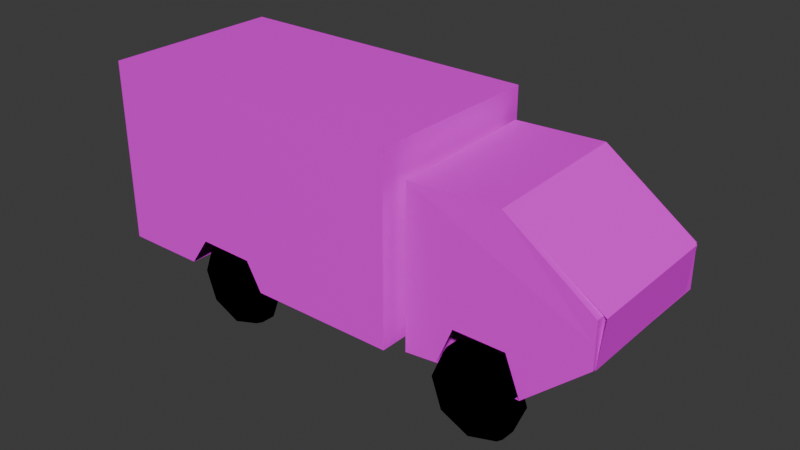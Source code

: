 # Source: van.blend  (saved by Blender 4.0.36; exported with 4.5.12 LTS)
import bpy
from mathutils import Matrix  # noqa: F401  (used for matrix-valued properties, if any)

bpy.ops.wm.read_factory_settings(use_empty=True)
scene = bpy.context.scene
scene.name = 'Scene'

# ---- collections
col_collection = bpy.data.collections.new('Collection'); scene.collection.children.link(col_collection)

# ---- images (referenced by path relative to the original .blend; pixels are not part of the script)
import os
ASSET_DIR = os.environ.get("B2B_ASSET_DIR", "")  # directory of the original .blend (textures are referenced by path, not embedded)
HERE = os.path.dirname(os.path.abspath(__file__))  # packed textures are extracted next to this script under _unpacked/

def load_image(name, relpath, width, height, colorspace="sRGB"):
    """Load a texture the original file referenced (path relative to the .blend, or extracted next to this script)."""
    p = next((c for c in (os.path.join(HERE, relpath), os.path.join(ASSET_DIR, relpath)) if relpath and os.path.exists(c)), "")
    if p:
        img = bpy.data.images.load(p, check_existing=True)
        img.name = name
    else:  # same state as the original file: an image datablock whose file is absent (Cycles renders it pink)
        img = bpy.data.images.new(name, width, height)
        img.source = "FILE"
        img.filepath = "//" + (relpath or name)
    img.colorspace_settings.name = colorspace
    return img
img_l300_png = load_image('l300.png', 'l300.png', 1024, 1024, 'sRGB')
img_front_l300_png = load_image('front l300.png', 'front l300.png', 1024, 1024, 'sRGB')
img_back_l300_jpeg = load_image('back l300.jpeg', 'back l300.jpeg', 1024, 1024, 'sRGB')

# ---- materials (node trees are filled in below, after node groups)
mat_material = bpy.data.materials.new('Material')
mat_material.alpha_threshold = 0.0
mat_material.use_transparent_shadow = False
mat_material.roughness = 0.5
mat_material.line_color = (0.0, 0.0, 0.0, 1.0)
mat_material_001 = bpy.data.materials.new('Material.001')
mat_material_001.use_transparent_shadow = False
mat_material_001.diffuse_color = (0.0, 0.0, 0.0, 1.0)
mat_material_002 = bpy.data.materials.new('Material.002')
mat_material_002.use_transparent_shadow = False
mat_material_003 = bpy.data.materials.new('Material.003')
mat_material_003.use_transparent_shadow = False
mat_material_004 = bpy.data.materials.new('Material.004')
mat_material_004.use_transparent_shadow = False

# ---- material node trees
mat_material.use_nodes = True; mat_material.node_tree.nodes.clear()
_N = mat_material.node_tree.nodes; _L = mat_material.node_tree.links
n0 = _N.new('ShaderNodeOutputMaterial'); n0.name = 'Material Output'; n0.location = (300, 300)
n1 = _N.new('ShaderNodeBsdfPrincipled'); n1.name = 'Principled BSDF'; n1.location = (10, 300)
n1.inputs[3].default_value = 1.45
n2 = _N.new('ShaderNodeTexImage'); n2.name = 'Image Texture'; n2.location = (-280, 275)
n2.image = img_l300_png
_L.new(n1.outputs[0], n0.inputs[0])
_L.new(n2.outputs[0], n1.inputs[0])
n0.is_active_output = True
mat_material_002.use_nodes = True; mat_material_002.node_tree.nodes.clear()
_N = mat_material_002.node_tree.nodes; _L = mat_material_002.node_tree.links
n0 = _N.new('ShaderNodeBsdfPrincipled'); n0.name = 'Principled BSDF'; n0.location = (10, 300)
n0.inputs[3].default_value = 1.45
n1 = _N.new('ShaderNodeOutputMaterial'); n1.name = 'Material Output'; n1.location = (300, 300)
n2 = _N.new('ShaderNodeTexImage'); n2.name = 'Image Texture'; n2.location = (-280, 275)
n2.image = img_l300_png
_L.new(n0.outputs[0], n1.inputs[0])
_L.new(n2.outputs[0], n0.inputs[0])
n1.is_active_output = True
mat_material_003.use_nodes = True; mat_material_003.node_tree.nodes.clear()
_N = mat_material_003.node_tree.nodes; _L = mat_material_003.node_tree.links
n0 = _N.new('ShaderNodeBsdfPrincipled'); n0.name = 'Principled BSDF'; n0.location = (10, 300)
n0.inputs[3].default_value = 1.45
n1 = _N.new('ShaderNodeOutputMaterial'); n1.name = 'Material Output'; n1.location = (300, 300)
n2 = _N.new('ShaderNodeTexImage'); n2.name = 'Image Texture'; n2.location = (-280, 275)
n2.image = img_front_l300_png
_L.new(n0.outputs[0], n1.inputs[0])
_L.new(n2.outputs[0], n0.inputs[0])
n1.is_active_output = True
mat_material_004.use_nodes = True; mat_material_004.node_tree.nodes.clear()
_N = mat_material_004.node_tree.nodes; _L = mat_material_004.node_tree.links
n0 = _N.new('ShaderNodeBsdfPrincipled'); n0.name = 'Principled BSDF'; n0.location = (10, 300)
n0.inputs[3].default_value = 1.45
n1 = _N.new('ShaderNodeOutputMaterial'); n1.name = 'Material Output'; n1.location = (300, 300)
n2 = _N.new('ShaderNodeTexImage'); n2.name = 'Image Texture'; n2.location = (-280, 275)
n2.image = img_back_l300_jpeg
_L.new(n0.outputs[0], n1.inputs[0])
_L.new(n2.outputs[0], n0.inputs[0])
n1.is_active_output = True

# ---- world
world_world = bpy.data.worlds.new('World'); scene.world = world_world
world_world.use_nodes = True; world_world.node_tree.nodes.clear()
_N = world_world.node_tree.nodes; _L = world_world.node_tree.links
n0 = _N.new('ShaderNodeOutputWorld'); n0.name = 'World Output'; n0.location = (300, 300)
n1 = _N.new('ShaderNodeBackground'); n1.name = 'Background'; n1.location = (10, 300)
n1.inputs[0].default_value = (0.05088, 0.05088, 0.05088, 1.0)
_L.new(n1.outputs[0], n0.inputs[0])
n0.is_active_output = True
world_world.color = (0.05088, 0.05088, 0.05088)
world_world.use_sun_shadow = False
world_world.sun_shadow_jitter_overblur = 0.0

# ---- meshes
me_cube = bpy.data.meshes.new('Cube')
me_cube.from_pydata([(1.0, 1.0, 1.0), (1.0, 1.0, -1.0), (1.0, -1.0, 1.0), (1.0, -1.0, -1.0), (-1.0, 1.0, 1.0), (-1.0, 1.0, -1.0), (-1.0, -1.0, 1.0), (-1.0, -1.0, -1.0), (0.09104, 1.0, -1.0), (-0.4887, 1.0, -1.0), (-0.01423, 1.0, -0.7001), (-0.3696, 1.0, -0.6935), (0.09104, 0.5823, -1.0), (-0.4887, 0.5823, -1.0), (-0.01423, 0.5823, -0.7001), (-0.3696, 0.5823, -0.6935), (-0.4868, -1.0, -1.0), (0.08407, -1.0, -1.0), (-0.3621, -1.0, -0.6868), (-0.01423, -1.0, -0.6968)], [], [(0, 4, 6, 2), (3, 2, 6, 7, 16, 18, 19, 17), (7, 6, 4, 5), (1, 0, 2, 3), (5, 4, 0, 1, 8, 10, 11, 9), (11, 10, 14, 15), (9, 11, 15, 13), (14, 10, 8, 12), (17, 8, 1, 3), (7, 5, 9, 13, 16)])
_uv = me_cube.uv_layers.new(name='UVMap')
_uv.uv.foreach_set('vector', [0.465, 0.4823, 0.5995, 0.4823, 0.5995, 0.6168, 0.465, 0.6168, 0.6483, 0.2598, 0.6362, 0.9473, 0.01839, 0.9714, 0.03184, 0.2686, 0.1711, 0.2543, 0.1909, 0.4231, 0.3125, 0.4104, 0.3408, 0.2699, 0.4152, 0.3101, 0.5848, 0.3101, 0.5848, 0.4797, 0.4152, 0.4797, 0.375, 0.5, 0.625, 0.5, 0.625, 0.75, 0.375, 0.75, 0.6487, 0.2114, 0.632, 0.9586, 0.03437, 0.9752, 0.04475, 0.282, 0.1567, 0.2806, 0.2001, 0.4042, 0.3135, 0.3986, 0.3486, 0.2349, 0.4133, 0.3288, 0.4125, 0.3732, 0.4125, 0.3732, 0.4133, 0.3288, 0.375, 0.3139, 0.4133, 0.3288, 0.4133, 0.3288, 0.0, 0.0, 0.4125, 0.3732, 0.4125, 0.3732, 0.375, 0.3864, 0.0, 0.0, 0.306, 0.2815, 0.2124, 0.3036, 0.2119, 0.3828, 0.2928, 0.3984, 0.2484, 0.3547, 0.3129, 0.3308, 0.2983, 0.297, 0.2216, 0.3011, 0.2457, 0.3368])
me_cube.materials.append(mat_material)
me_cube.use_mirror_vertex_groups = False
me_cube.update()
me_cube_001 = bpy.data.meshes.new('Cube.001')
me_cube_001.from_pydata([(-0.6667, -0.6667, -0.6667), (-0.6667, -0.6667, 0.6667), (-0.6667, 0.6667, -0.6667), (-0.6667, 0.6667, 0.6667), (0.6667, -0.6667, -0.6667), (0.6667, -0.6667, 0.6667), (0.6667, 0.6667, -0.6667), (0.6667, 0.6667, 0.6667), (-0.6667, 1.531, 0.6667), (-0.6667, 1.531, -0.6667), (0.6667, 1.531, -0.6667), (0.6667, 1.531, 0.6667), (-0.5, -1.0, -0.5), (-0.5, -1.0, 0.5), (0.5, -1.0, 0.5), (0.5, -1.0, -0.5), (-0.5, 3.39, 0.5), (-0.5, 3.39, -0.5), (0.5, 3.39, -0.5), (0.5, 3.39, 0.5), (-0.6667, 0.0, -0.6667), (-0.9167, -0.6667, 0.0), (-0.6667, 0.0, 0.6667), (-0.9167, 0.6667, 0.0), (0.0, 0.6667, -0.9167), (0.0, 0.6667, 0.9167), (0.9167, 0.6667, -8.848e-09), (0.6667, 2.375e-08, -0.6667), (0.6667, 2.375e-08, 0.6667), (0.9167, -0.6667, -8.848e-09), (0.0, -0.6667, -0.9167), (0.0, -0.6667, 0.9167), (-0.9167, 1.531, 0.0), (0.0, 1.531, -0.9167), (0.0, 1.531, 0.9167), (0.9167, 1.531, 8.848e-09), (0.6667, 1.025, 0.6667), (-0.6667, 1.025, 0.6667), (-0.6667, 1.025, -0.6667), (0.6667, 1.025, -0.6667), (-0.6096, -1.0, -3.725e-09), (0.6096, -1.0, -1.863e-09), (-9.313e-10, -1.0, -0.6096), (1.863e-09, -1.0, 0.6096), (-0.6381, -0.9583, 0.6381), (0.6381, -0.9583, 0.6381), (0.6381, -0.9583, -0.6381), (-0.6381, -0.9583, -0.6381), (-0.6096, 3.565, -2.794e-09), (1.211e-08, 3.565, -0.6096), (0.0, 3.565, 0.6096), (0.6096, 3.565, -1.863e-09), (-0.6381, 2.559, 0.6381), (-0.6381, 2.559, -0.6381), (0.6381, 2.559, -0.6381), (0.6381, 2.559, 0.6381), (-0.9167, 0.0, 0.0), (0.0, 1.025, 0.9167), (0.9167, -1.688e-09, -5.763e-09), (1.863e-09, -0.9583, 0.8781), (0.0, 0.0, -0.9167), (0.0, 0.0, 0.9167), (-0.8781, 2.576, 1.863e-09), (-0.9167, 1.025, 0.0), (0.9167, 1.025, 5.763e-09), (0.0, 1.025, -0.9167), (1.304e-08, -1.0, 4.657e-09), (0.8781, -0.9583, 1.863e-09), (-0.8781, -0.9583, -3.725e-09), (1.118e-08, -0.9583, -0.8781), (9.313e-09, 3.931, 4.657e-09), (0.8781, 2.576, 1.863e-09), (0.0, 2.576, -0.8781), (3.725e-09, 2.576, 0.8781)], [], [(0, 21, 56, 20), (21, 1, 22, 56), (56, 22, 3, 23), (20, 56, 23, 2), (3, 25, 57, 37), (25, 7, 36, 57), (57, 36, 11, 34), (37, 57, 34, 8), (6, 26, 58, 27), (26, 7, 28, 58), (58, 28, 5, 29), (27, 58, 29, 4), (5, 31, 59, 45), (31, 1, 44, 59), (59, 44, 13, 43), (45, 59, 43, 14), (2, 24, 60, 20), (24, 6, 27, 60), (60, 27, 4, 30), (20, 60, 30, 0), (7, 25, 61, 28), (25, 3, 22, 61), (61, 22, 1, 31), (28, 61, 31, 5), (9, 32, 62, 53), (32, 8, 52, 62), (62, 52, 16, 48), (53, 62, 48, 17), (2, 23, 63, 38), (23, 3, 37, 63), (63, 37, 8, 32), (38, 63, 32, 9), (7, 26, 64, 36), (26, 6, 39, 64), (64, 39, 10, 35), (36, 64, 35, 11), (6, 24, 65, 39), (24, 2, 38, 65), (65, 38, 9, 33), (39, 65, 33, 10), (15, 41, 66, 42), (41, 14, 43, 66), (66, 43, 13, 40), (42, 66, 40, 12), (4, 29, 67, 46), (29, 5, 45, 67), (67, 45, 14, 41), (46, 67, 41, 15), (1, 21, 68, 44), (21, 0, 47, 68), (68, 47, 12, 40), (44, 68, 40, 13), (0, 30, 69, 47), (30, 4, 46, 69), (69, 46, 15, 42), (47, 69, 42, 12), (17, 48, 70, 49), (48, 16, 50, 70), (70, 50, 19, 51), (49, 70, 51, 18), (11, 35, 71, 55), (35, 10, 54, 71), (71, 54, 18, 51), (55, 71, 51, 19), (10, 33, 72, 54), (33, 9, 53, 72), (72, 53, 17, 49), (54, 72, 49, 18), (8, 34, 73, 52), (34, 11, 55, 73), (73, 55, 19, 50), (52, 73, 50, 16)])
_uv = me_cube_001.uv_layers.new(name='UVMap')
_uv.uv.foreach_set('vector', [0.4208, 0.2659, 0.4269, 0.2676, 0.4269, 0.2719, 0.4208, 0.2719, 0.4269, 0.2676, 0.4329, 0.2659, 0.4329, 0.2719, 0.4269, 0.2719, 0.4269, 0.2719, 0.4329, 0.2719, 0.4329, 0.2779, 0.4269, 0.2763, 0.4208, 0.2719, 0.4269, 0.2719, 0.4269, 0.2763, 0.4208, 0.2779, 0.875, 0.5, 0.75, 0.5382, 0.75, 0.5043, 0.875, 0.5, 0.75, 0.5382, 0.625, 0.5417, 0.625, 0.5052, 0.75, 0.5043, 0.75, 0.5043, 0.625, 0.5052, 0.625, 0.5, 0.75, 0.5, 0.424, 0.2761, 0.3938, 0.2772, 0.3938, 0.2761, 0.424, 0.2761, 0.4208, 0.292, 0.4269, 0.292, 0.4269, 0.296, 0.4208, 0.296, 0.4269, 0.292, 0.4329, 0.292, 0.4329, 0.296, 0.4269, 0.296, 0.4269, 0.296, 0.4329, 0.296, 0.4329, 0.3, 0.4269, 0.3, 0.4208, 0.296, 0.4269, 0.296, 0.4269, 0.3, 0.4208, 0.3, 0.625, 0.7083, 0.75, 0.7118, 0.75, 0.7457, 0.625, 0.7457, 0.75, 0.7118, 0.875, 0.75, 0.875, 0.75, 0.75, 0.7457, 0.75, 0.7457, 0.875, 0.75, 0.875, 0.75, 0.75, 0.75, 0.625, 0.7457, 0.75, 0.7457, 0.75, 0.75, 0.625, 0.75, 0.4088, 0.29, 0.4148, 0.2918, 0.4148, 0.296, 0.4088, 0.296, 0.4148, 0.2918, 0.4208, 0.292, 0.4208, 0.296, 0.4148, 0.296, 0.4148, 0.296, 0.4208, 0.296, 0.4208, 0.3, 0.4148, 0.3002, 0.4088, 0.296, 0.4148, 0.296, 0.4148, 0.3002, 0.4088, 0.3021, 0.3636, 0.2862, 0.3938, 0.2853, 0.3938, 0.3063, 0.3636, 0.3063, 0.75, 0.5382, 0.875, 0.5, 0.875, 0.625, 0.75, 0.625, 0.75, 0.625, 0.875, 0.625, 0.875, 0.75, 0.75, 0.7118, 0.625, 0.625, 0.75, 0.625, 0.75, 0.7118, 0.625, 0.7083, 0.4107, 0.2882, 0.4643, 0.2882, 0.4643, 0.2882, 0.4107, 0.2882, 0.4048, 0.2791, 0.4687, 0.2791, 0.4687, 0.2791, 0.4048, 0.2791, 0.3498, 0.2991, 0.4218, 0.2991, 0.4218, 0.2991, 0.3498, 0.2991, 0.3958, 0.2791, 0.4792, 0.2791, 0.4792, 0.2791, 0.3958, 0.2791, 0.4208, 0.2779, 0.4269, 0.2763, 0.4269, 0.2778, 0.4208, 0.2779, 0.4671, 0.08923, 0.4903, 0.09566, 0.4903, 0.09566, 0.4671, 0.09502, 0.4129, 0.2692, 0.4764, 0.271, 0.4764, 0.271, 0.4129, 0.271, 0.4208, 0.2779, 0.4269, 0.2778, 0.4269, 0.2779, 0.4208, 0.2779, 0.4329, 0.292, 0.4269, 0.292, 0.4269, 0.2902, 0.4329, 0.2902, 0.4269, 0.292, 0.4208, 0.292, 0.4208, 0.2902, 0.4269, 0.2902, 0.4269, 0.2902, 0.4208, 0.2902, 0.4208, 0.29, 0.4269, 0.29, 0.4329, 0.2902, 0.4269, 0.2902, 0.4269, 0.29, 0.4329, 0.29, 0.4208, 0.292, 0.4148, 0.2918, 0.4148, 0.2902, 0.4208, 0.2902, 0.4148, 0.2918, 0.4088, 0.29, 0.4088, 0.29, 0.4148, 0.2902, 0.4148, 0.2902, 0.4088, 0.29, 0.4088, 0.29, 0.4148, 0.29, 0.4208, 0.2902, 0.4148, 0.2902, 0.4148, 0.29, 0.4208, 0.29, 0.375, 0.75, 0.5, 0.7847, 0.5, 0.8785, 0.375, 0.875, 0.5, 0.7847, 0.625, 0.75, 0.625, 0.875, 0.5, 0.8785, 0.5, 0.8785, 0.625, 0.875, 0.625, 1.0, 0.5, 1.0, 0.375, 0.875, 0.5, 0.8785, 0.5, 1.0, 0.375, 1.0, 0.375, 0.7083, 0.5, 0.7083, 0.5, 0.7483, 0.375, 0.7457, 0.5, 0.7083, 0.625, 0.7083, 0.625, 0.7457, 0.5, 0.7483, 0.5, 0.7483, 0.625, 0.7457, 0.625, 0.75, 0.5, 0.7847, 0.375, 0.7457, 0.5, 0.7483, 0.5, 0.7847, 0.375, 0.75, 0.625, 0.0, 0.5, 0.03472, 0.5, 0.003472, 0.625, 0.0, 0.5, 0.03472, 0.375, 0.0, 0.375, 0.0, 0.5, 0.003472, 0.5, 0.003472, 0.375, 0.0, 0.375, 0.0, 0.5, 0.0, 0.625, 0.0, 0.5, 0.003472, 0.5, 0.0, 0.625, 0.0, 0.125, 0.75, 0.25, 0.7118, 0.25, 0.7457, 0.125, 0.75, 0.25, 0.7118, 0.375, 0.7083, 0.375, 0.7457, 0.25, 0.7457, 0.25, 0.7457, 0.375, 0.7457, 0.375, 0.75, 0.25, 0.75, 0.125, 0.75, 0.25, 0.7457, 0.25, 0.75, 0.125, 0.75, 0.3176, 0.07734, 0.3929, 0.01879, 0.4018, 0.1582, 0.297, 0.1785, 0.3929, 0.01879, 0.4839, 0.05222, 0.5065, 0.138, 0.4018, 0.1582, 0.4018, 0.1582, 0.5052, 0.1544, 0.4859, 0.262, 0.4106, 0.2977, 0.297, 0.1785, 0.4018, 0.1582, 0.4106, 0.2977, 0.3209, 0.3006, 0.4329, 0.29, 0.4269, 0.29, 0.4269, 0.29, 0.4329, 0.29, 0.4269, 0.29, 0.4208, 0.29, 0.4208, 0.29, 0.4269, 0.29, 0.4556, 0.287, 0.4036, 0.287, 0.4036, 0.287, 0.4556, 0.287, 0.3984, 0.287, 0.3625, 0.287, 0.3625, 0.287, 0.3984, 0.287, 0.4208, 0.29, 0.4148, 0.29, 0.4148, 0.29, 0.4208, 0.29, 0.4148, 0.29, 0.4088, 0.29, 0.4088, 0.29, 0.4148, 0.29, 0.4112, 0.3125, 0.3803, 0.3125, 0.3803, 0.3125, 0.4112, 0.3125, 0.4371, 0.2779, 0.387, 0.2779, 0.387, 0.2779, 0.4371, 0.2779, 0.424, 0.2761, 0.3938, 0.2761, 0.3938, 0.2761, 0.424, 0.2761, 0.3938, 0.2761, 0.3636, 0.2761, 0.3636, 0.2761, 0.3938, 0.2761, 0.4313, 0.287, 0.3753, 0.287, 0.3753, 0.287, 0.4313, 0.287, 0.5091, 0.2486, 0.3758, 0.2659, 0.4174, 0.3092, 0.4987, 0.2948])
me_cube_001.materials.append(mat_material_001)
me_cube_001.update()
me_cube_003 = bpy.data.meshes.new('Cube.003')
me_cube_003.from_pydata([(-0.6667, -0.6667, -0.6667), (-0.6667, -0.6667, 0.6667), (-0.6667, 0.6667, -0.6667), (-0.6667, 0.6667, 0.6667), (0.6667, -0.6667, -0.6667), (0.6667, -0.6667, 0.6667), (0.6667, 0.6667, -0.6667), (0.6667, 0.6667, 0.6667), (-0.6667, 1.531, 0.6667), (-0.6667, 1.531, -0.6667), (0.6667, 1.531, -0.6667), (0.6667, 1.531, 0.6667), (-0.5, -1.0, -0.5), (-0.5, -1.0, 0.5), (0.5, -1.0, 0.5), (0.5, -1.0, -0.5), (-0.5, 3.39, 0.5), (-0.5, 3.39, -0.5), (0.5, 3.39, -0.5), (0.5, 3.39, 0.5), (-0.6667, 0.0, -0.6667), (-0.9167, -0.6667, 0.0), (-0.6667, 0.0, 0.6667), (-0.9167, 0.6667, 0.0), (0.0, 0.6667, -0.9167), (0.0, 0.6667, 0.9167), (0.9167, 0.6667, -8.848e-09), (0.6667, 2.375e-08, -0.6667), (0.6667, 2.375e-08, 0.6667), (0.9167, -0.6667, -8.848e-09), (0.0, -0.6667, -0.9167), (0.0, -0.6667, 0.9167), (-0.9167, 1.531, 0.0), (0.0, 1.531, -0.9167), (0.0, 1.531, 0.9167), (0.9167, 1.531, 8.848e-09), (0.6667, 1.025, 0.6667), (-0.6667, 1.025, 0.6667), (-0.6667, 1.025, -0.6667), (0.6667, 1.025, -0.6667), (-0.6096, -1.0, -3.725e-09), (0.6096, -1.0, -1.863e-09), (-9.313e-10, -1.0, -0.6096), (1.863e-09, -1.0, 0.6096), (-0.6381, -0.9583, 0.6381), (0.6381, -0.9583, 0.6381), (0.6381, -0.9583, -0.6381), (-0.6381, -0.9583, -0.6381), (-0.6096, 3.565, -2.794e-09), (1.211e-08, 3.565, -0.6096), (0.0, 3.565, 0.6096), (0.6096, 3.565, -1.863e-09), (-0.6381, 2.559, 0.6381), (-0.6381, 2.559, -0.6381), (0.6381, 2.559, -0.6381), (0.6381, 2.559, 0.6381), (-0.9167, 0.0, 0.0), (0.0, 1.025, 0.9167), (0.9167, -1.688e-09, -5.763e-09), (1.863e-09, -0.9583, 0.8781), (0.0, 0.0, -0.9167), (0.0, 0.0, 0.9167), (-0.8781, 2.576, 1.863e-09), (-0.9167, 1.025, 0.0), (0.9167, 1.025, 5.763e-09), (0.0, 1.025, -0.9167), (1.304e-08, -1.0, 4.657e-09), (0.8781, -0.9583, 1.863e-09), (-0.8781, -0.9583, -3.725e-09), (1.118e-08, -0.9583, -0.8781), (9.313e-09, 3.931, 4.657e-09), (0.8781, 2.576, 1.863e-09), (0.0, 2.576, -0.8781), (3.725e-09, 2.576, 0.8781)], [], [(0, 21, 56, 20), (21, 1, 22, 56), (56, 22, 3, 23), (20, 56, 23, 2), (3, 25, 57, 37), (25, 7, 36, 57), (57, 36, 11, 34), (37, 57, 34, 8), (6, 26, 58, 27), (26, 7, 28, 58), (58, 28, 5, 29), (27, 58, 29, 4), (5, 31, 59, 45), (31, 1, 44, 59), (59, 44, 13, 43), (45, 59, 43, 14), (2, 24, 60, 20), (24, 6, 27, 60), (60, 27, 4, 30), (20, 60, 30, 0), (7, 25, 61, 28), (25, 3, 22, 61), (61, 22, 1, 31), (28, 61, 31, 5), (9, 32, 62, 53), (32, 8, 52, 62), (62, 52, 16, 48), (53, 62, 48, 17), (2, 23, 63, 38), (23, 3, 37, 63), (63, 37, 8, 32), (38, 63, 32, 9), (7, 26, 64, 36), (26, 6, 39, 64), (64, 39, 10, 35), (36, 64, 35, 11), (6, 24, 65, 39), (24, 2, 38, 65), (65, 38, 9, 33), (39, 65, 33, 10), (15, 41, 66, 42), (41, 14, 43, 66), (66, 43, 13, 40), (42, 66, 40, 12), (4, 29, 67, 46), (29, 5, 45, 67), (67, 45, 14, 41), (46, 67, 41, 15), (1, 21, 68, 44), (21, 0, 47, 68), (68, 47, 12, 40), (44, 68, 40, 13), (0, 30, 69, 47), (30, 4, 46, 69), (69, 46, 15, 42), (47, 69, 42, 12), (17, 48, 70, 49), (48, 16, 50, 70), (70, 50, 19, 51), (49, 70, 51, 18), (11, 35, 71, 55), (35, 10, 54, 71), (71, 54, 18, 51), (55, 71, 51, 19), (10, 33, 72, 54), (33, 9, 53, 72), (72, 53, 17, 49), (54, 72, 49, 18), (8, 34, 73, 52), (34, 11, 55, 73), (73, 55, 19, 50), (52, 73, 50, 16)])
_uv = me_cube_003.uv_layers.new(name='UVMap')
_uv.uv.foreach_set('vector', [0.4208, 0.2659, 0.4269, 0.2676, 0.4269, 0.2719, 0.4208, 0.2719, 0.4269, 0.2676, 0.4329, 0.2659, 0.4329, 0.2719, 0.4269, 0.2719, 0.4269, 0.2719, 0.4329, 0.2719, 0.4329, 0.2779, 0.4269, 0.2763, 0.4208, 0.2719, 0.4269, 0.2719, 0.4269, 0.2763, 0.4208, 0.2779, 0.875, 0.5, 0.75, 0.5382, 0.75, 0.5043, 0.875, 0.5, 0.75, 0.5382, 0.625, 0.5417, 0.625, 0.5052, 0.75, 0.5043, 0.75, 0.5043, 0.625, 0.5052, 0.625, 0.5, 0.75, 0.5, 0.424, 0.2761, 0.3938, 0.2772, 0.3938, 0.2761, 0.424, 0.2761, 0.4208, 0.292, 0.4269, 0.292, 0.4269, 0.296, 0.4208, 0.296, 0.4269, 0.292, 0.4329, 0.292, 0.4329, 0.296, 0.4269, 0.296, 0.4269, 0.296, 0.4329, 0.296, 0.4329, 0.3, 0.4269, 0.3, 0.4208, 0.296, 0.4269, 0.296, 0.4269, 0.3, 0.4208, 0.3, 0.625, 0.7083, 0.75, 0.7118, 0.75, 0.7457, 0.625, 0.7457, 0.75, 0.7118, 0.875, 0.75, 0.875, 0.75, 0.75, 0.7457, 0.75, 0.7457, 0.875, 0.75, 0.875, 0.75, 0.75, 0.75, 0.625, 0.7457, 0.75, 0.7457, 0.75, 0.75, 0.625, 0.75, 0.4088, 0.29, 0.4148, 0.2918, 0.4148, 0.296, 0.4088, 0.296, 0.4148, 0.2918, 0.4208, 0.292, 0.4208, 0.296, 0.4148, 0.296, 0.4148, 0.296, 0.4208, 0.296, 0.4208, 0.3, 0.4148, 0.3002, 0.4088, 0.296, 0.4148, 0.296, 0.4148, 0.3002, 0.4088, 0.3021, 0.3636, 0.2862, 0.3938, 0.2853, 0.3938, 0.3063, 0.3636, 0.3063, 0.75, 0.5382, 0.875, 0.5, 0.875, 0.625, 0.75, 0.625, 0.75, 0.625, 0.875, 0.625, 0.875, 0.75, 0.75, 0.7118, 0.625, 0.625, 0.75, 0.625, 0.75, 0.7118, 0.625, 0.7083, 0.4107, 0.2882, 0.4643, 0.2882, 0.4643, 0.2882, 0.4107, 0.2882, 0.4048, 0.2791, 0.4687, 0.2791, 0.4687, 0.2791, 0.4048, 0.2791, 0.3498, 0.2991, 0.4218, 0.2991, 0.4218, 0.2991, 0.3498, 0.2991, 0.3958, 0.2791, 0.4792, 0.2791, 0.4792, 0.2791, 0.3958, 0.2791, 0.4208, 0.2779, 0.4269, 0.2763, 0.4269, 0.2778, 0.4208, 0.2779, 0.4671, 0.08923, 0.4903, 0.09566, 0.4903, 0.09566, 0.4671, 0.09502, 0.4129, 0.2692, 0.4764, 0.271, 0.4764, 0.271, 0.4129, 0.271, 0.4208, 0.2779, 0.4269, 0.2778, 0.4269, 0.2779, 0.4208, 0.2779, 0.4329, 0.292, 0.4269, 0.292, 0.4269, 0.2902, 0.4329, 0.2902, 0.4269, 0.292, 0.4208, 0.292, 0.4208, 0.2902, 0.4269, 0.2902, 0.4269, 0.2902, 0.4208, 0.2902, 0.4208, 0.29, 0.4269, 0.29, 0.4329, 0.2902, 0.4269, 0.2902, 0.4269, 0.29, 0.4329, 0.29, 0.4208, 0.292, 0.4148, 0.2918, 0.4148, 0.2902, 0.4208, 0.2902, 0.4148, 0.2918, 0.4088, 0.29, 0.4088, 0.29, 0.4148, 0.2902, 0.4148, 0.2902, 0.4088, 0.29, 0.4088, 0.29, 0.4148, 0.29, 0.4208, 0.2902, 0.4148, 0.2902, 0.4148, 0.29, 0.4208, 0.29, 0.375, 0.75, 0.5, 0.7847, 0.5, 0.8785, 0.375, 0.875, 0.5, 0.7847, 0.625, 0.75, 0.625, 0.875, 0.5, 0.8785, 0.5, 0.8785, 0.625, 0.875, 0.625, 1.0, 0.5, 1.0, 0.375, 0.875, 0.5, 0.8785, 0.5, 1.0, 0.375, 1.0, 0.375, 0.7083, 0.5, 0.7083, 0.5, 0.7483, 0.375, 0.7457, 0.5, 0.7083, 0.625, 0.7083, 0.625, 0.7457, 0.5, 0.7483, 0.5, 0.7483, 0.625, 0.7457, 0.625, 0.75, 0.5, 0.7847, 0.375, 0.7457, 0.5, 0.7483, 0.5, 0.7847, 0.375, 0.75, 0.625, 0.0, 0.5, 0.03472, 0.5, 0.003472, 0.625, 0.0, 0.5, 0.03472, 0.375, 0.0, 0.375, 0.0, 0.5, 0.003472, 0.5, 0.003472, 0.375, 0.0, 0.375, 0.0, 0.5, 0.0, 0.625, 0.0, 0.5, 0.003472, 0.5, 0.0, 0.625, 0.0, 0.125, 0.75, 0.25, 0.7118, 0.25, 0.7457, 0.125, 0.75, 0.25, 0.7118, 0.375, 0.7083, 0.375, 0.7457, 0.25, 0.7457, 0.25, 0.7457, 0.375, 0.7457, 0.375, 0.75, 0.25, 0.75, 0.125, 0.75, 0.25, 0.7457, 0.25, 0.75, 0.125, 0.75, 0.3176, 0.07734, 0.3929, 0.01879, 0.4018, 0.1582, 0.297, 0.1785, 0.3929, 0.01879, 0.4839, 0.05222, 0.5065, 0.138, 0.4018, 0.1582, 0.4018, 0.1582, 0.5052, 0.1544, 0.4859, 0.262, 0.4106, 0.2977, 0.297, 0.1785, 0.4018, 0.1582, 0.4106, 0.2977, 0.3209, 0.3006, 0.4329, 0.29, 0.4269, 0.29, 0.4269, 0.29, 0.4329, 0.29, 0.4269, 0.29, 0.4208, 0.29, 0.4208, 0.29, 0.4269, 0.29, 0.4556, 0.287, 0.4036, 0.287, 0.4036, 0.287, 0.4556, 0.287, 0.3984, 0.287, 0.3625, 0.287, 0.3625, 0.287, 0.3984, 0.287, 0.4208, 0.29, 0.4148, 0.29, 0.4148, 0.29, 0.4208, 0.29, 0.4148, 0.29, 0.4088, 0.29, 0.4088, 0.29, 0.4148, 0.29, 0.4112, 0.3125, 0.3803, 0.3125, 0.3803, 0.3125, 0.4112, 0.3125, 0.4371, 0.2779, 0.387, 0.2779, 0.387, 0.2779, 0.4371, 0.2779, 0.424, 0.2761, 0.3938, 0.2761, 0.3938, 0.2761, 0.424, 0.2761, 0.3938, 0.2761, 0.3636, 0.2761, 0.3636, 0.2761, 0.3938, 0.2761, 0.4313, 0.287, 0.3753, 0.287, 0.3753, 0.287, 0.4313, 0.287, 0.5091, 0.2486, 0.3758, 0.2659, 0.4174, 0.3092, 0.4987, 0.2948])
me_cube_003.materials.append(mat_material_001)
me_cube_003.update()
me_cube_004 = bpy.data.meshes.new('Cube.004')
me_cube_004.from_pydata([(-1.0, -1.0, -0.2844), (-1.0, -1.0, 0.2844), (-1.0, 1.0, -0.2844), (-1.0, 1.0, 0.2844), (1.021, -0.9884, -1.071), (1.021, -0.9884, 1.071), (0.9862, 1.011, -1.036), (0.9862, 1.011, 1.036), (0.6168, -1.0, 1.0), (-0.3153, -1.0, 1.0), (-0.1399, -1.0, 0.5137), (0.459, -1.0, 0.5137), (-0.306, 1.0, 1.0), (0.6226, 1.0, 1.0), (0.4471, 1.0, 0.5), (-0.134, 1.0, 0.5), (-1.0, -1.0, 0.0), (-1.0, 1.0, 0.0), (-0.02061, 0.9884, -1.07), (0.01383, -1.011, -1.105)], [], [(2, 17, 3, 12, 15, 14, 13, 7, 6, 18), (6, 7, 5, 4), (4, 5, 8, 11, 10, 9, 1, 16, 0, 19), (18, 6, 4, 19), (7, 13, 12, 3, 1, 9, 8, 5), (16, 1, 3, 17, 2, 0), (2, 18, 19, 0)])
_uv = me_cube_004.uv_layers.new(name='UVMap')
_uv.uv.foreach_set('vector', [0.9708, 0.6721, 0.9704, 0.5817, 0.97, 0.4913, 0.8608, 0.2659, 0.8348, 0.4253, 0.7443, 0.427, 0.7163, 0.2686, 0.6596, 0.2583, 0.6625, 0.9166, 0.8194, 0.9246, 0.375, 0.5, 0.625, 0.5, 0.625, 0.75, 0.375, 0.75, 0.6726, 0.8969, 0.6677, 0.2656, 0.7125, 0.2772, 0.7523, 0.439, 0.8536, 0.4301, 0.8942, 0.2571, 0.9584, 0.4651, 0.9586, 0.6097, 0.8644, 0.8965, 0.8142, 0.8949, 0.4047, 0.2703, 0.549, 0.2703, 0.549, 0.559, 0.4047, 0.559, 0.7321, 0.7183, 0.7578, 0.7183, 0.821, 0.7183, 0.8682, 0.7183, 0.8682, 0.8544, 0.8216, 0.8544, 0.7582, 0.8544, 0.7321, 0.8544, 0.8454, 0.4483, 0.9054, 0.4483, 0.9054, 0.5683, 0.8454, 0.5683, 0.7854, 0.5683, 0.7854, 0.4483, 0.3325, 0.6441, 0.5745, 0.6527, 0.5857, 0.9402, 0.3242, 0.9661])
me_cube_004.materials.append(mat_material_002)
me_cube_004.use_mirror_z = True
me_cube_004.update()
me_cube_005 = bpy.data.meshes.new('Cube.005')
me_cube_005.from_pydata([(-0.6667, -0.6667, -0.6667), (-0.6667, -0.6667, 0.6667), (-0.6667, 0.6667, -0.6667), (-0.6667, 0.6667, 0.6667), (0.6667, -0.6667, -0.6667), (0.6667, -0.6667, 0.6667), (0.6667, 0.6667, -0.6667), (0.6667, 0.6667, 0.6667), (-0.6667, 1.531, 0.6667), (-0.6667, 1.531, -0.6667), (0.6667, 1.531, -0.6667), (0.6667, 1.531, 0.6667), (-0.5, -1.0, -0.5), (-0.5, -1.0, 0.5), (0.5, -1.0, 0.5), (0.5, -1.0, -0.5), (-0.5, 3.39, 0.5), (-0.5, 3.39, -0.5), (0.5, 3.39, -0.5), (0.5, 3.39, 0.5), (-0.6667, 0.0, -0.6667), (-0.9167, -0.6667, 0.0), (-0.6667, 0.0, 0.6667), (-0.9167, 0.6667, 0.0), (0.0, 0.6667, -0.9167), (0.0, 0.6667, 0.9167), (0.9167, 0.6667, -8.848e-09), (0.6667, 2.375e-08, -0.6667), (0.6667, 2.375e-08, 0.6667), (0.9167, -0.6667, -8.848e-09), (0.0, -0.6667, -0.9167), (0.0, -0.6667, 0.9167), (-0.9167, 1.531, 0.0), (0.0, 1.531, -0.9167), (0.0, 1.531, 0.9167), (0.9167, 1.531, 8.848e-09), (0.6667, 1.025, 0.6667), (-0.6667, 1.025, 0.6667), (-0.6667, 1.025, -0.6667), (0.6667, 1.025, -0.6667), (-0.6096, -1.0, -3.725e-09), (0.6096, -1.0, -1.863e-09), (-9.313e-10, -1.0, -0.6096), (1.863e-09, -1.0, 0.6096), (-0.6381, -0.9583, 0.6381), (0.6381, -0.9583, 0.6381), (0.6381, -0.9583, -0.6381), (-0.6381, -0.9583, -0.6381), (-0.6096, 3.565, -2.794e-09), (1.211e-08, 3.565, -0.6096), (0.0, 3.565, 0.6096), (0.6096, 3.565, -1.863e-09), (-0.6381, 2.559, 0.6381), (-0.6381, 2.559, -0.6381), (0.6381, 2.559, -0.6381), (0.6381, 2.559, 0.6381), (-0.9167, 0.0, 0.0), (0.0, 1.025, 0.9167), (0.9167, -1.688e-09, -5.763e-09), (1.863e-09, -0.9583, 0.8781), (0.0, 0.0, -0.9167), (0.0, 0.0, 0.9167), (-0.8781, 2.576, 1.863e-09), (-0.9167, 1.025, 0.0), (0.9167, 1.025, 5.763e-09), (0.0, 1.025, -0.9167), (1.304e-08, -1.0, 4.657e-09), (0.8781, -0.9583, 1.863e-09), (-0.8781, -0.9583, -3.725e-09), (1.118e-08, -0.9583, -0.8781), (9.313e-09, 3.931, 4.657e-09), (0.8781, 2.576, 1.863e-09), (0.0, 2.576, -0.8781), (3.725e-09, 2.576, 0.8781)], [], [(0, 21, 56, 20), (21, 1, 22, 56), (56, 22, 3, 23), (20, 56, 23, 2), (3, 25, 57, 37), (25, 7, 36, 57), (57, 36, 11, 34), (37, 57, 34, 8), (6, 26, 58, 27), (26, 7, 28, 58), (58, 28, 5, 29), (27, 58, 29, 4), (5, 31, 59, 45), (31, 1, 44, 59), (59, 44, 13, 43), (45, 59, 43, 14), (2, 24, 60, 20), (24, 6, 27, 60), (60, 27, 4, 30), (20, 60, 30, 0), (7, 25, 61, 28), (25, 3, 22, 61), (61, 22, 1, 31), (28, 61, 31, 5), (9, 32, 62, 53), (32, 8, 52, 62), (62, 52, 16, 48), (53, 62, 48, 17), (2, 23, 63, 38), (23, 3, 37, 63), (63, 37, 8, 32), (38, 63, 32, 9), (7, 26, 64, 36), (26, 6, 39, 64), (64, 39, 10, 35), (36, 64, 35, 11), (6, 24, 65, 39), (24, 2, 38, 65), (65, 38, 9, 33), (39, 65, 33, 10), (15, 41, 66, 42), (41, 14, 43, 66), (66, 43, 13, 40), (42, 66, 40, 12), (4, 29, 67, 46), (29, 5, 45, 67), (67, 45, 14, 41), (46, 67, 41, 15), (1, 21, 68, 44), (21, 0, 47, 68), (68, 47, 12, 40), (44, 68, 40, 13), (0, 30, 69, 47), (30, 4, 46, 69), (69, 46, 15, 42), (47, 69, 42, 12), (17, 48, 70, 49), (48, 16, 50, 70), (70, 50, 19, 51), (49, 70, 51, 18), (11, 35, 71, 55), (35, 10, 54, 71), (71, 54, 18, 51), (55, 71, 51, 19), (10, 33, 72, 54), (33, 9, 53, 72), (72, 53, 17, 49), (54, 72, 49, 18), (8, 34, 73, 52), (34, 11, 55, 73), (73, 55, 19, 50), (52, 73, 50, 16)])
_uv = me_cube_005.uv_layers.new(name='UVMap')
_uv.uv.foreach_set('vector', [0.4208, 0.2659, 0.4269, 0.2676, 0.4269, 0.2719, 0.4208, 0.2719, 0.4269, 0.2676, 0.4329, 0.2659, 0.4329, 0.2719, 0.4269, 0.2719, 0.4269, 0.2719, 0.4329, 0.2719, 0.4329, 0.2779, 0.4269, 0.2763, 0.4208, 0.2719, 0.4269, 0.2719, 0.4269, 0.2763, 0.4208, 0.2779, 0.875, 0.5, 0.75, 0.5382, 0.75, 0.5043, 0.875, 0.5, 0.75, 0.5382, 0.625, 0.5417, 0.625, 0.5052, 0.75, 0.5043, 0.75, 0.5043, 0.625, 0.5052, 0.625, 0.5, 0.75, 0.5, 0.424, 0.2761, 0.3938, 0.2772, 0.3938, 0.2761, 0.424, 0.2761, 0.4208, 0.292, 0.4269, 0.292, 0.4269, 0.296, 0.4208, 0.296, 0.4269, 0.292, 0.4329, 0.292, 0.4329, 0.296, 0.4269, 0.296, 0.4269, 0.296, 0.4329, 0.296, 0.4329, 0.3, 0.4269, 0.3, 0.4208, 0.296, 0.4269, 0.296, 0.4269, 0.3, 0.4208, 0.3, 0.625, 0.7083, 0.75, 0.7118, 0.75, 0.7457, 0.625, 0.7457, 0.75, 0.7118, 0.875, 0.75, 0.875, 0.75, 0.75, 0.7457, 0.75, 0.7457, 0.875, 0.75, 0.875, 0.75, 0.75, 0.75, 0.625, 0.7457, 0.75, 0.7457, 0.75, 0.75, 0.625, 0.75, 0.4088, 0.29, 0.4148, 0.2918, 0.4148, 0.296, 0.4088, 0.296, 0.4148, 0.2918, 0.4208, 0.292, 0.4208, 0.296, 0.4148, 0.296, 0.4148, 0.296, 0.4208, 0.296, 0.4208, 0.3, 0.4148, 0.3002, 0.4088, 0.296, 0.4148, 0.296, 0.4148, 0.3002, 0.4088, 0.3021, 0.3636, 0.2862, 0.3938, 0.2853, 0.3938, 0.3063, 0.3636, 0.3063, 0.75, 0.5382, 0.875, 0.5, 0.875, 0.625, 0.75, 0.625, 0.75, 0.625, 0.875, 0.625, 0.875, 0.75, 0.75, 0.7118, 0.625, 0.625, 0.75, 0.625, 0.75, 0.7118, 0.625, 0.7083, 0.4107, 0.2882, 0.4643, 0.2882, 0.4643, 0.2882, 0.4107, 0.2882, 0.4048, 0.2791, 0.4687, 0.2791, 0.4687, 0.2791, 0.4048, 0.2791, 0.3498, 0.2991, 0.4218, 0.2991, 0.4218, 0.2991, 0.3498, 0.2991, 0.3958, 0.2791, 0.4792, 0.2791, 0.4792, 0.2791, 0.3958, 0.2791, 0.4208, 0.2779, 0.4269, 0.2763, 0.4269, 0.2778, 0.4208, 0.2779, 0.4671, 0.08923, 0.4903, 0.09566, 0.4903, 0.09566, 0.4671, 0.09502, 0.4129, 0.2692, 0.4764, 0.271, 0.4764, 0.271, 0.4129, 0.271, 0.4208, 0.2779, 0.4269, 0.2778, 0.4269, 0.2779, 0.4208, 0.2779, 0.4329, 0.292, 0.4269, 0.292, 0.4269, 0.2902, 0.4329, 0.2902, 0.4269, 0.292, 0.4208, 0.292, 0.4208, 0.2902, 0.4269, 0.2902, 0.4269, 0.2902, 0.4208, 0.2902, 0.4208, 0.29, 0.4269, 0.29, 0.4329, 0.2902, 0.4269, 0.2902, 0.4269, 0.29, 0.4329, 0.29, 0.4208, 0.292, 0.4148, 0.2918, 0.4148, 0.2902, 0.4208, 0.2902, 0.4148, 0.2918, 0.4088, 0.29, 0.4088, 0.29, 0.4148, 0.2902, 0.4148, 0.2902, 0.4088, 0.29, 0.4088, 0.29, 0.4148, 0.29, 0.4208, 0.2902, 0.4148, 0.2902, 0.4148, 0.29, 0.4208, 0.29, 0.8081, 0.08238, 0.8149, 0.08424, 0.8149, 0.08927, 0.8081, 0.08908, 0.8149, 0.08424, 0.8216, 0.08238, 0.8216, 0.08908, 0.8149, 0.08927, 0.8149, 0.08927, 0.8216, 0.08908, 0.8216, 0.09579, 0.8149, 0.09579, 0.8081, 0.08908, 0.8149, 0.08927, 0.8149, 0.09579, 0.8081, 0.09579, 0.375, 0.7083, 0.5, 0.7083, 0.5, 0.7483, 0.375, 0.7457, 0.5, 0.7083, 0.625, 0.7083, 0.625, 0.7457, 0.5, 0.7483, 0.8149, 0.08229, 0.8216, 0.08215, 0.8216, 0.08238, 0.8149, 0.08424, 0.8081, 0.08215, 0.8149, 0.08229, 0.8149, 0.08424, 0.8081, 0.08238, 0.625, 0.0, 0.5, 0.03472, 0.5, 0.003472, 0.625, 0.0, 0.5, 0.03472, 0.375, 0.0, 0.375, 0.0, 0.5, 0.003472, 0.5, 0.003472, 0.375, 0.0, 0.375, 0.0, 0.5, 0.0, 0.625, 0.0, 0.5, 0.003472, 0.5, 0.0, 0.625, 0.0, 0.125, 0.75, 0.25, 0.7118, 0.25, 0.7457, 0.125, 0.75, 0.25, 0.7118, 0.375, 0.7083, 0.375, 0.7457, 0.25, 0.7457, 0.8014, 0.08215, 0.8081, 0.08215, 0.8081, 0.08238, 0.8014, 0.08238, 0.7947, 0.08238, 0.8014, 0.08215, 0.8014, 0.08238, 0.7947, 0.08238, 0.3176, 0.07734, 0.3929, 0.01879, 0.4018, 0.1582, 0.297, 0.1785, 0.3929, 0.01879, 0.4839, 0.05222, 0.5065, 0.138, 0.4018, 0.1582, 0.4018, 0.1582, 0.5052, 0.1544, 0.4859, 0.262, 0.4106, 0.2977, 0.297, 0.1785, 0.4018, 0.1582, 0.4106, 0.2977, 0.3209, 0.3006, 0.4329, 0.29, 0.4269, 0.29, 0.4269, 0.29, 0.4329, 0.29, 0.4269, 0.29, 0.4208, 0.29, 0.4208, 0.29, 0.4269, 0.29, 0.4556, 0.287, 0.4036, 0.287, 0.4036, 0.287, 0.4556, 0.287, 0.3984, 0.287, 0.3625, 0.287, 0.3625, 0.287, 0.3984, 0.287, 0.4208, 0.29, 0.4148, 0.29, 0.4148, 0.29, 0.4208, 0.29, 0.4148, 0.29, 0.4088, 0.29, 0.4088, 0.29, 0.4148, 0.29, 0.4112, 0.3125, 0.3803, 0.3125, 0.3803, 0.3125, 0.4112, 0.3125, 0.4371, 0.2779, 0.387, 0.2779, 0.387, 0.2779, 0.4371, 0.2779, 0.424, 0.2761, 0.3938, 0.2761, 0.3938, 0.2761, 0.424, 0.2761, 0.3938, 0.2761, 0.3636, 0.2761, 0.3636, 0.2761, 0.3938, 0.2761, 0.4313, 0.287, 0.3753, 0.287, 0.3753, 0.287, 0.4313, 0.287, 0.5091, 0.2486, 0.3758, 0.2659, 0.4174, 0.3092, 0.4987, 0.2948])
me_cube_005.materials.append(mat_material_001)
me_cube_005.update()
me_cube_007 = bpy.data.meshes.new('Cube.007')
me_cube_007.from_pydata([(-0.6667, -0.6667, -0.6667), (-0.6667, -0.6667, 0.6667), (-0.6667, 0.6667, -0.6667), (-0.6667, 0.6667, 0.6667), (0.6667, -0.6667, -0.6667), (0.6667, -0.6667, 0.6667), (0.6667, 0.6667, -0.6667), (0.6667, 0.6667, 0.6667), (-0.6667, 1.531, 0.6667), (-0.6667, 1.531, -0.6667), (0.6667, 1.531, -0.6667), (0.6667, 1.531, 0.6667), (-0.5, -1.0, -0.5), (-0.5, -1.0, 0.5), (0.5, -1.0, 0.5), (0.4773, -1.148, -0.4996), (-0.5, 3.39, 0.5), (-0.5, 3.39, -0.5), (0.5, 3.39, -0.5), (0.5, 3.39, 0.5), (-0.6667, 0.0, -0.6667), (-0.9167, -0.6667, 0.0), (-0.6667, 0.0, 0.6667), (-0.9167, 0.6667, 0.0), (0.0, 0.6667, -0.9167), (0.0, 0.6667, 0.9167), (0.9167, 0.6667, -8.848e-09), (0.6667, 2.375e-08, -0.6667), (0.6667, 2.375e-08, 0.6667), (0.9167, -0.6667, -8.848e-09), (0.0, -0.6667, -0.9167), (0.0, -0.6667, 0.9167), (-0.9167, 1.531, 0.0), (0.0, 1.531, -0.9167), (0.0, 1.531, 0.9167), (0.9167, 1.531, 8.848e-09), (0.6667, 1.025, 0.6667), (-0.6667, 1.025, 0.6667), (-0.6667, 1.025, -0.6667), (0.6667, 1.025, -0.6667), (-0.6096, -1.0, -3.725e-09), (0.5869, -1.148, 0.0003719), (-9.313e-10, -1.0, -0.6096), (1.863e-09, -1.0, 0.6096), (-0.6381, -0.9583, 0.6381), (0.6381, -0.9583, 0.6381), (0.6154, -1.107, -0.6377), (-0.6381, -0.9583, -0.6381), (-0.6096, 3.565, -2.794e-09), (1.211e-08, 3.565, -0.6096), (0.0, 3.565, 0.6096), (0.6096, 3.565, -1.863e-09), (-0.6381, 2.559, 0.6381), (-0.6381, 2.559, -0.6381), (0.6381, 2.559, -0.6381), (0.6381, 2.559, 0.6381), (-0.9167, 0.0, 0.0), (0.0, 1.025, 0.9167), (0.9167, -1.688e-09, -5.763e-09), (1.863e-09, -0.9583, 0.8781), (0.0, 0.0, -0.9167), (0.0, 0.0, 0.9167), (-0.8781, 2.576, 1.863e-09), (-0.9167, 1.025, 0.0), (0.9167, 1.025, 5.763e-09), (0.0, 1.025, -0.9167), (1.304e-08, -1.0, 4.657e-09), (0.8554, -1.107, 0.0003719), (-0.8781, -0.9583, -3.725e-09), (1.118e-08, -0.9583, -0.8781), (9.313e-09, 3.931, 4.657e-09), (0.8781, 2.576, 1.863e-09), (0.0, 2.576, -0.8781), (3.725e-09, 2.576, 0.8781)], [], [(0, 21, 56, 20), (21, 1, 22, 56), (56, 22, 3, 23), (20, 56, 23, 2), (3, 25, 57, 37), (25, 7, 36, 57), (57, 36, 11, 34), (37, 57, 34, 8), (6, 26, 58, 27), (26, 7, 28, 58), (58, 28, 5, 29), (27, 58, 29, 4), (5, 31, 59, 45), (31, 1, 44, 59), (59, 44, 13, 43), (45, 59, 43, 14), (2, 24, 60, 20), (24, 6, 27, 60), (60, 27, 4, 30), (20, 60, 30, 0), (7, 25, 61, 28), (25, 3, 22, 61), (61, 22, 1, 31), (28, 61, 31, 5), (9, 32, 62, 53), (32, 8, 52, 62), (62, 52, 16, 48), (53, 62, 48, 17), (2, 23, 63, 38), (23, 3, 37, 63), (63, 37, 8, 32), (38, 63, 32, 9), (7, 26, 64, 36), (26, 6, 39, 64), (64, 39, 10, 35), (36, 64, 35, 11), (6, 24, 65, 39), (24, 2, 38, 65), (65, 38, 9, 33), (39, 65, 33, 10), (15, 41, 66, 42), (41, 14, 43, 66), (66, 43, 13, 40), (42, 66, 40, 12), (4, 29, 67, 46), (29, 5, 45, 67), (67, 45, 14, 41), (46, 67, 41, 15), (1, 21, 68, 44), (21, 0, 47, 68), (68, 47, 12, 40), (44, 68, 40, 13), (0, 30, 69, 47), (30, 4, 46, 69), (69, 46, 15, 42), (47, 69, 42, 12), (17, 48, 70, 49), (48, 16, 50, 70), (70, 50, 19, 51), (49, 70, 51, 18), (11, 35, 71, 55), (35, 10, 54, 71), (71, 54, 18, 51), (55, 71, 51, 19), (10, 33, 72, 54), (33, 9, 53, 72), (72, 53, 17, 49), (54, 72, 49, 18), (8, 34, 73, 52), (34, 11, 55, 73), (73, 55, 19, 50), (52, 73, 50, 16)])
_uv = me_cube_007.uv_layers.new(name='UVMap')
_uv.uv.foreach_set('vector', [0.4208, 0.2659, 0.4269, 0.2676, 0.4269, 0.2719, 0.4208, 0.2719, 0.4269, 0.2676, 0.4329, 0.2659, 0.4329, 0.2719, 0.4269, 0.2719, 0.4269, 0.2719, 0.4329, 0.2719, 0.4329, 0.2779, 0.4269, 0.2763, 0.4208, 0.2719, 0.4269, 0.2719, 0.4269, 0.2763, 0.4208, 0.2779, 0.875, 0.5, 0.75, 0.5382, 0.75, 0.5043, 0.875, 0.5, 0.75, 0.5382, 0.625, 0.5417, 0.625, 0.5052, 0.75, 0.5043, 0.75, 0.5043, 0.625, 0.5052, 0.625, 0.5, 0.75, 0.5, 0.424, 0.2761, 0.3938, 0.2772, 0.3938, 0.2761, 0.424, 0.2761, 0.4208, 0.292, 0.4269, 0.292, 0.4269, 0.296, 0.4208, 0.296, 0.4269, 0.292, 0.4329, 0.292, 0.4329, 0.296, 0.4269, 0.296, 0.4269, 0.296, 0.4329, 0.296, 0.4329, 0.3, 0.4269, 0.3, 0.4208, 0.296, 0.4269, 0.296, 0.4269, 0.3, 0.4208, 0.3, 0.625, 0.7083, 0.75, 0.7118, 0.75, 0.7457, 0.625, 0.7457, 0.75, 0.7118, 0.875, 0.75, 0.875, 0.75, 0.75, 0.7457, 0.75, 0.7457, 0.875, 0.75, 0.875, 0.75, 0.75, 0.75, 0.625, 0.7457, 0.75, 0.7457, 0.75, 0.75, 0.625, 0.75, 0.4088, 0.29, 0.4148, 0.2918, 0.4148, 0.296, 0.4088, 0.296, 0.4148, 0.2918, 0.4208, 0.292, 0.4208, 0.296, 0.4148, 0.296, 0.4148, 0.296, 0.4208, 0.296, 0.4208, 0.3, 0.4148, 0.3002, 0.4088, 0.296, 0.4148, 0.296, 0.4148, 0.3002, 0.4088, 0.3021, 0.3636, 0.2862, 0.3938, 0.2853, 0.3938, 0.3063, 0.3636, 0.3063, 0.75, 0.5382, 0.875, 0.5, 0.875, 0.625, 0.75, 0.625, 0.75, 0.625, 0.875, 0.625, 0.875, 0.75, 0.75, 0.7118, 0.625, 0.625, 0.75, 0.625, 0.75, 0.7118, 0.625, 0.7083, 0.4107, 0.2882, 0.4643, 0.2882, 0.4643, 0.2882, 0.4107, 0.2882, 0.4048, 0.2791, 0.4687, 0.2791, 0.4687, 0.2791, 0.4048, 0.2791, 0.3498, 0.2991, 0.4218, 0.2991, 0.4218, 0.2991, 0.3498, 0.2991, 0.3958, 0.2791, 0.4792, 0.2791, 0.4792, 0.2791, 0.3958, 0.2791, 0.4208, 0.2779, 0.4269, 0.2763, 0.4269, 0.2778, 0.4208, 0.2779, 0.4671, 0.08923, 0.4903, 0.09566, 0.4903, 0.09566, 0.4671, 0.09502, 0.4129, 0.2692, 0.4764, 0.271, 0.4764, 0.271, 0.4129, 0.271, 0.4208, 0.2779, 0.4269, 0.2778, 0.4269, 0.2779, 0.4208, 0.2779, 0.4329, 0.292, 0.4269, 0.292, 0.4269, 0.2902, 0.4329, 0.2902, 0.4269, 0.292, 0.4208, 0.292, 0.4208, 0.2902, 0.4269, 0.2902, 0.4269, 0.2902, 0.4208, 0.2902, 0.4208, 0.29, 0.4269, 0.29, 0.4329, 0.2902, 0.4269, 0.2902, 0.4269, 0.29, 0.4329, 0.29, 0.4208, 0.292, 0.4148, 0.2918, 0.4148, 0.2902, 0.4208, 0.2902, 0.4148, 0.2918, 0.4088, 0.29, 0.4088, 0.29, 0.4148, 0.2902, 0.4148, 0.2902, 0.4088, 0.29, 0.4088, 0.29, 0.4148, 0.29, 0.4208, 0.2902, 0.4148, 0.2902, 0.4148, 0.29, 0.4208, 0.29, 0.8124, 0.2409, 0.8119, 0.2407, 0.8119, 0.2404, 0.8124, 0.2404, 0.8115, 0.2409, 0.8102, 0.2413, 0.8102, 0.24, 0.8115, 0.2399, 0.8115, 0.2399, 0.8102, 0.24, 0.8102, 0.2387, 0.8115, 0.2387, 0.8128, 0.24, 0.8115, 0.2399, 0.8115, 0.2387, 0.8128, 0.2387, 0.375, 0.7083, 0.5, 0.7083, 0.5, 0.7483, 0.375, 0.7457, 0.5, 0.7083, 0.625, 0.7083, 0.625, 0.7457, 0.5, 0.7483, 0.8115, 0.2413, 0.8102, 0.2413, 0.8102, 0.2413, 0.8115, 0.2409, 0.8128, 0.2453, 0.8115, 0.2452, 0.8115, 0.2449, 0.8128, 0.2452, 0.625, 0.0, 0.5, 0.03472, 0.5, 0.003472, 0.625, 0.0, 0.5, 0.03472, 0.375, 0.0, 0.375, 0.0, 0.5, 0.003472, 0.8115, 0.249, 0.8128, 0.249, 0.8128, 0.249, 0.8115, 0.249, 0.8102, 0.249, 0.8115, 0.249, 0.8115, 0.249, 0.8102, 0.249, 0.125, 0.75, 0.25, 0.7118, 0.25, 0.7457, 0.125, 0.75, 0.25, 0.7118, 0.375, 0.7083, 0.375, 0.7457, 0.25, 0.7457, 0.8141, 0.2413, 0.8128, 0.2413, 0.8128, 0.2413, 0.8141, 0.2413, 0.8213, 0.2365, 0.8141, 0.2413, 0.8141, 0.2413, 0.8213, 0.2365, 0.3176, 0.07734, 0.3929, 0.01879, 0.4018, 0.1582, 0.297, 0.1785, 0.3929, 0.01879, 0.4839, 0.05222, 0.5065, 0.138, 0.4018, 0.1582, 0.4018, 0.1582, 0.5052, 0.1544, 0.4859, 0.262, 0.4106, 0.2977, 0.297, 0.1785, 0.4018, 0.1582, 0.4106, 0.2977, 0.3209, 0.3006, 0.4329, 0.29, 0.4269, 0.29, 0.4269, 0.29, 0.4329, 0.29, 0.4269, 0.29, 0.4208, 0.29, 0.4208, 0.29, 0.4269, 0.29, 0.4556, 0.287, 0.4036, 0.287, 0.4036, 0.287, 0.4556, 0.287, 0.3984, 0.287, 0.3625, 0.287, 0.3625, 0.287, 0.3984, 0.287, 0.4208, 0.29, 0.4148, 0.29, 0.4148, 0.29, 0.4208, 0.29, 0.4148, 0.29, 0.4088, 0.29, 0.4088, 0.29, 0.4148, 0.29, 0.4112, 0.3125, 0.3803, 0.3125, 0.3803, 0.3125, 0.4112, 0.3125, 0.4371, 0.2779, 0.387, 0.2779, 0.387, 0.2779, 0.4371, 0.2779, 0.424, 0.2761, 0.3938, 0.2761, 0.3938, 0.2761, 0.424, 0.2761, 0.3938, 0.2761, 0.3636, 0.2761, 0.3636, 0.2761, 0.3938, 0.2761, 0.4313, 0.287, 0.3753, 0.287, 0.3753, 0.287, 0.4313, 0.287, 0.5091, 0.2486, 0.3758, 0.2659, 0.4174, 0.3092, 0.4987, 0.2948])
me_cube_007.materials.append(mat_material_001)
me_cube_007.update()
me_cube_008 = bpy.data.meshes.new('Cube.008')
me_cube_008.from_pydata([(1.821, -1.001, -0.6709), (-1.639, -1.001, 0.7661), (1.821, 0.9993, -0.6709), (-1.639, 0.9994, 0.7661), (0.4036, -1.064, -1.269), (0.4036, 0.9654, -1.269)], [], [(2, 3, 1, 0), (2, 0, 4, 5)])
_uv = me_cube_008.uv_layers.new(name='UVMap')
_uv.uv.foreach_set('vector', [0.8101, 0.6454, 0.7553, 0.9276, 0.2465, 0.924, 0.1791, 0.6245, 0.1694, 0.5735, 0.8039, 0.5539, 0.8234, 0.2366, 0.177, 0.2662])
me_cube_008.materials.append(mat_material_003)
me_cube_008.update()
me_cube_009 = bpy.data.meshes.new('Cube.009')
me_cube_009.from_pydata([(-1.0, -1.0, -1.0), (-1.0, -1.0, 1.0), (-1.0, 1.0, -1.0), (-1.0, 1.0, 1.0)], [], [(0, 1, 3, 2)])
_uv = me_cube_009.uv_layers.new(name='UVMap')
_uv.uv.foreach_set('vector', [0.7586, 0.08241, 0.7311, 0.9904, 0.1485, 0.9677, 0.1649, 0.06766])
me_cube_009.materials.append(mat_material_004)
me_cube_009.update()

# ---- objects
ob_cube = bpy.data.objects.new('Cube', me_cube)
ob_empty = bpy.data.objects.new('Empty', img_l300_png)
ob_cube_001 = bpy.data.objects.new('Cube.001', me_cube_001)
ob_cube_002 = bpy.data.objects.new('Cube.002', me_cube_003)
ob_cube_003 = bpy.data.objects.new('Cube.003', me_cube_004)
ob_cube_004 = bpy.data.objects.new('Cube.004', me_cube_005)
ob_cube_005 = bpy.data.objects.new('Cube.005', me_cube_007)
ob_cube_006 = bpy.data.objects.new('Cube.006', me_cube_008)
ob_cube_007 = bpy.data.objects.new('Cube.007', me_cube_009)

# ---- transforms, parenting, visibility, modifiers, constraints
ob_cube.location = (-2.146, 0.9112, 0.7382)
ob_cube.scale = (4.166, 2.376, 2.376)
ob_cube.lock_rotations_4d = False
ob_cube.empty_display_type = 'ARROWS'
ob_cube.lineart.crease_threshold = 0.0
ob_empty.location = (0.3136, 0.0, 0.0)
ob_empty.rotation_euler = (1.571, 0.0, 6.289)
ob_empty.scale = (2.536, 2.536, 2.536)
ob_empty.empty_display_type = 'IMAGE'
ob_empty.empty_display_size = 5.215
ob_empty.empty_image_offset = (-0.5, -0.5206)
ob_cube_001.location = (-2.94, -0.8502, -1.95)
ob_cube_001.rotation_euler = (-0.01978, -0.03398, 3.098)
ob_cube_001.scale = (1.192, 0.162, 1.192)
ob_cube_002.location = (-2.94, 2.611, -1.95)
ob_cube_002.scale = (1.192, 0.162, 1.192)
ob_cube_003.location = (4.605, 0.9015, 0.3331)
ob_cube_003.scale = (-2.295, -1.986, -1.986)
ob_cube_003.use_mesh_mirror_z = True
ob_cube_004.location = (4.262, 2.611, -1.985)
ob_cube_004.scale = (1.192, 0.162, 1.192)
ob_cube_005.location = (4.225, -0.8502, -1.95)
ob_cube_005.rotation_euler = (-0.01978, -0.03398, 3.098)
ob_cube_005.scale = (1.192, 0.162, 1.192)
ob_cube_006.location = (5.833, 0.8801, 1.606)
ob_cube_006.rotation_euler = (0.02143, -0.4444, -0.009216)
ob_cube_006.scale = (0.4142, 1.802, 1.675)
ob_cube_007.location = (-5.925, 0.9278, 0.7232)
ob_cube_007.scale = (0.4136, 2.296, 2.296)

# ---- collection membership
col_collection.objects.link(ob_cube)
col_collection.objects.link(ob_empty)
col_collection.objects.link(ob_cube_001)
col_collection.objects.link(ob_cube_002)
col_collection.objects.link(ob_cube_003)
col_collection.objects.link(ob_cube_004)
col_collection.objects.link(ob_cube_005)
col_collection.objects.link(ob_cube_006)
col_collection.objects.link(ob_cube_007)

# ---- scene / render settings (as saved in the file)
scene.frame_start = 1; scene.frame_end = 250; scene.frame_set(1)
scene.render.engine = 'BLENDER_EEVEE_NEXT'
scene.cycles.sampling_pattern = 'TABULATED_SOBOL'
bpy.context.view_layer.update()

# ---- added for rendering (the .blend has no active camera and no usable light): camera, sun
cam_auto = bpy.data.cameras.new('AutoCamera')
cam_auto.lens = 50.0
cam_auto.sensor_width = 36.0
cam_auto.clip_end = 1000.0
ob_auto_camera = bpy.data.objects.new('AutoCamera', cam_auto)
scene.collection.objects.link(ob_auto_camera)
ob_auto_camera.location = (15.2222, -16.7475, 11.7579)
ob_auto_camera.rotation_euler = (1.09748, -7.21219e-08, 0.694738)
scene.camera = ob_auto_camera
light_auto_sun = bpy.data.lights.new('AutoSun', 'SUN')
light_auto_sun.energy = 3.0
light_auto_sun.angle = 0.0523599
ob_auto_sun = bpy.data.objects.new('AutoSun', light_auto_sun)
scene.collection.objects.link(ob_auto_sun)
ob_auto_sun.rotation_euler = (0.872665, 0.174533, 0.523599)
bpy.context.view_layer.update()
